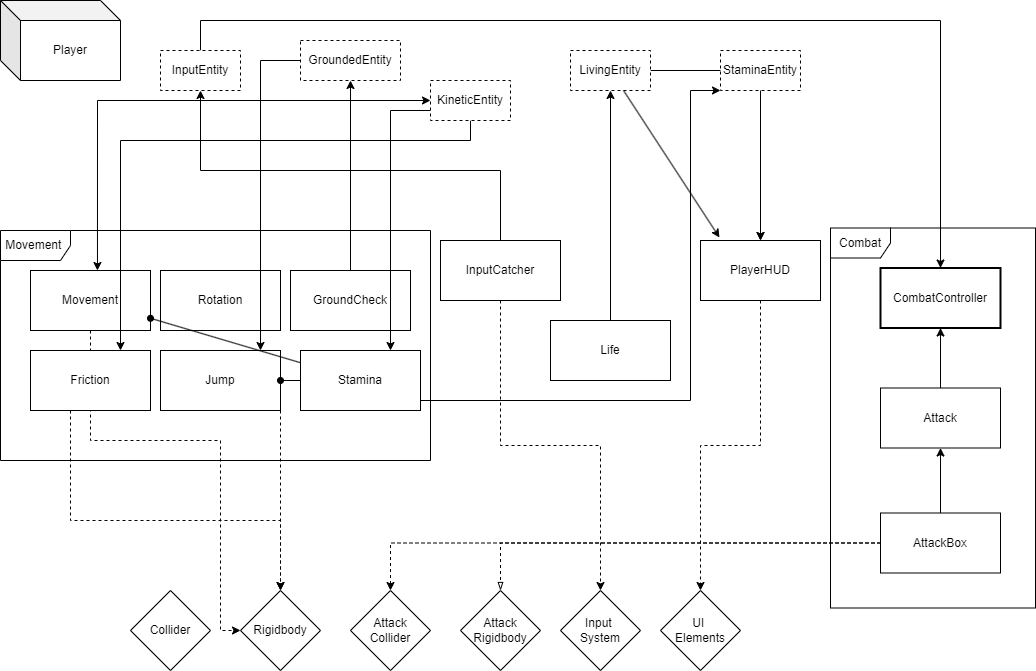

The diagram above was exported from draw.io. Its source (the exported page's mxGraphModel, read from the mxfile embedded in the PNG):
<mxGraphModel dx="1434" dy="738" grid="1" gridSize="10" guides="1" tooltips="1" connect="1" arrows="1" fold="1" page="1" pageScale="1" pageWidth="827" pageHeight="1169" math="0" shadow="0">
  <root>
    <mxCell id="0" />
    <mxCell id="1" parent="0" />
    <mxCell id="cati0A6I-bfat7tnz4ca-23" value="Jump" style="rounded=0;whiteSpace=wrap;html=1;" vertex="1" parent="1">
      <mxGeometry x="180" y="360" width="120" height="60" as="geometry" />
    </mxCell>
    <mxCell id="cati0A6I-bfat7tnz4ca-20" value="GroundCheck" style="rounded=0;whiteSpace=wrap;html=1;" vertex="1" parent="1">
      <mxGeometry x="310" y="280" width="120" height="60" as="geometry" />
    </mxCell>
    <mxCell id="cati0A6I-bfat7tnz4ca-74" style="edgeStyle=orthogonalEdgeStyle;rounded=0;orthogonalLoop=1;jettySize=auto;html=1;entryX=0;entryY=0.5;entryDx=0;entryDy=0;dashed=1;endArrow=classic;endFill=1;" edge="1" parent="1" source="cati0A6I-bfat7tnz4ca-16" target="cati0A6I-bfat7tnz4ca-63">
      <mxGeometry relative="1" as="geometry">
        <Array as="points">
          <mxPoint x="110" y="450" />
          <mxPoint x="240" y="450" />
          <mxPoint x="240" y="640" />
        </Array>
      </mxGeometry>
    </mxCell>
    <mxCell id="cati0A6I-bfat7tnz4ca-16" value="Movement" style="rounded=0;whiteSpace=wrap;html=1;strokeWidth=1;" vertex="1" parent="1">
      <mxGeometry x="50" y="280" width="120" height="60" as="geometry" />
    </mxCell>
    <mxCell id="cati0A6I-bfat7tnz4ca-36" value="Rotation" style="rounded=0;whiteSpace=wrap;html=1;" vertex="1" parent="1">
      <mxGeometry x="180" y="280" width="120" height="60" as="geometry" />
    </mxCell>
    <mxCell id="cati0A6I-bfat7tnz4ca-6" value="Player" style="shape=cube;whiteSpace=wrap;html=1;boundedLbl=1;backgroundOutline=1;darkOpacity=0.05;darkOpacity2=0.1;" vertex="1" parent="1">
      <mxGeometry x="20" y="10" width="120" height="80" as="geometry" />
    </mxCell>
    <mxCell id="cati0A6I-bfat7tnz4ca-59" style="edgeStyle=orthogonalEdgeStyle;rounded=0;orthogonalLoop=1;jettySize=auto;html=1;" edge="1" parent="1" source="cati0A6I-bfat7tnz4ca-7" target="cati0A6I-bfat7tnz4ca-21">
      <mxGeometry relative="1" as="geometry">
        <Array as="points">
          <mxPoint x="490" y="150" />
          <mxPoint x="140" y="150" />
        </Array>
      </mxGeometry>
    </mxCell>
    <mxCell id="cati0A6I-bfat7tnz4ca-60" style="edgeStyle=orthogonalEdgeStyle;rounded=0;orthogonalLoop=1;jettySize=auto;html=1;" edge="1" parent="1" source="cati0A6I-bfat7tnz4ca-7" target="cati0A6I-bfat7tnz4ca-42">
      <mxGeometry relative="1" as="geometry">
        <Array as="points">
          <mxPoint x="410" y="120" />
        </Array>
      </mxGeometry>
    </mxCell>
    <mxCell id="cati0A6I-bfat7tnz4ca-7" value="KineticEntity" style="rounded=0;whiteSpace=wrap;html=1;dashed=1;" vertex="1" parent="1">
      <mxGeometry x="450" y="90" width="80" height="40" as="geometry" />
    </mxCell>
    <mxCell id="cati0A6I-bfat7tnz4ca-53" style="edgeStyle=orthogonalEdgeStyle;rounded=0;orthogonalLoop=1;jettySize=auto;html=1;entryX=0.5;entryY=0;entryDx=0;entryDy=0;" edge="1" parent="1" source="cati0A6I-bfat7tnz4ca-8" target="cati0A6I-bfat7tnz4ca-40">
      <mxGeometry relative="1" as="geometry" />
    </mxCell>
    <mxCell id="cati0A6I-bfat7tnz4ca-8" value="LivingEntity" style="rounded=0;whiteSpace=wrap;html=1;dashed=1;" vertex="1" parent="1">
      <mxGeometry x="590" y="60" width="80" height="40" as="geometry" />
    </mxCell>
    <mxCell id="cati0A6I-bfat7tnz4ca-56" style="edgeStyle=orthogonalEdgeStyle;rounded=0;orthogonalLoop=1;jettySize=auto;html=1;" edge="1" parent="1" source="cati0A6I-bfat7tnz4ca-11" target="cati0A6I-bfat7tnz4ca-31">
      <mxGeometry relative="1" as="geometry">
        <Array as="points">
          <mxPoint x="220" y="30" />
          <mxPoint x="960" y="30" />
        </Array>
      </mxGeometry>
    </mxCell>
    <mxCell id="cati0A6I-bfat7tnz4ca-11" value="InputEntity" style="rounded=0;whiteSpace=wrap;html=1;dashed=1;" vertex="1" parent="1">
      <mxGeometry x="180" y="60" width="80" height="40" as="geometry" />
    </mxCell>
    <mxCell id="cati0A6I-bfat7tnz4ca-47" style="edgeStyle=orthogonalEdgeStyle;rounded=0;orthogonalLoop=1;jettySize=auto;html=1;entryX=0.5;entryY=1;entryDx=0;entryDy=0;" edge="1" parent="1" source="cati0A6I-bfat7tnz4ca-14" target="cati0A6I-bfat7tnz4ca-11">
      <mxGeometry relative="1" as="geometry">
        <Array as="points">
          <mxPoint x="520" y="180" />
          <mxPoint x="220" y="180" />
        </Array>
      </mxGeometry>
    </mxCell>
    <mxCell id="cati0A6I-bfat7tnz4ca-81" style="edgeStyle=orthogonalEdgeStyle;rounded=0;orthogonalLoop=1;jettySize=auto;html=1;entryX=0.5;entryY=0;entryDx=0;entryDy=0;dashed=1;endArrow=classic;endFill=1;" edge="1" parent="1" source="cati0A6I-bfat7tnz4ca-14" target="cati0A6I-bfat7tnz4ca-76">
      <mxGeometry relative="1" as="geometry" />
    </mxCell>
    <mxCell id="cati0A6I-bfat7tnz4ca-14" value="InputCatcher" style="rounded=0;whiteSpace=wrap;html=1;" vertex="1" parent="1">
      <mxGeometry x="460" y="250" width="120" height="60" as="geometry" />
    </mxCell>
    <mxCell id="cati0A6I-bfat7tnz4ca-46" style="edgeStyle=orthogonalEdgeStyle;rounded=0;orthogonalLoop=1;jettySize=auto;html=1;entryX=0.5;entryY=1;entryDx=0;entryDy=0;" edge="1" parent="1" source="cati0A6I-bfat7tnz4ca-20" target="cati0A6I-bfat7tnz4ca-25">
      <mxGeometry relative="1" as="geometry" />
    </mxCell>
    <mxCell id="cati0A6I-bfat7tnz4ca-72" style="edgeStyle=orthogonalEdgeStyle;rounded=0;orthogonalLoop=1;jettySize=auto;html=1;endArrow=classic;endFill=1;dashed=1;" edge="1" parent="1" source="cati0A6I-bfat7tnz4ca-21" target="cati0A6I-bfat7tnz4ca-63">
      <mxGeometry relative="1" as="geometry">
        <Array as="points">
          <mxPoint x="90" y="530" />
          <mxPoint x="300" y="530" />
        </Array>
      </mxGeometry>
    </mxCell>
    <mxCell id="cati0A6I-bfat7tnz4ca-21" value="Friction" style="rounded=0;whiteSpace=wrap;html=1;" vertex="1" parent="1">
      <mxGeometry x="50" y="360" width="120" height="60" as="geometry" />
    </mxCell>
    <mxCell id="cati0A6I-bfat7tnz4ca-49" style="edgeStyle=orthogonalEdgeStyle;rounded=0;orthogonalLoop=1;jettySize=auto;html=1;entryX=0.5;entryY=1;entryDx=0;entryDy=0;" edge="1" parent="1" source="cati0A6I-bfat7tnz4ca-22" target="cati0A6I-bfat7tnz4ca-8">
      <mxGeometry relative="1" as="geometry" />
    </mxCell>
    <mxCell id="cati0A6I-bfat7tnz4ca-22" value="Life" style="rounded=0;whiteSpace=wrap;html=1;" vertex="1" parent="1">
      <mxGeometry x="570" y="330" width="120" height="60" as="geometry" />
    </mxCell>
    <mxCell id="cati0A6I-bfat7tnz4ca-70" style="edgeStyle=orthogonalEdgeStyle;rounded=0;orthogonalLoop=1;jettySize=auto;html=1;entryX=0.5;entryY=0;entryDx=0;entryDy=0;endArrow=classic;endFill=1;dashed=1;" edge="1" parent="1" source="cati0A6I-bfat7tnz4ca-23" target="cati0A6I-bfat7tnz4ca-63">
      <mxGeometry relative="1" as="geometry">
        <Array as="points">
          <mxPoint x="300" y="460" />
          <mxPoint x="300" y="460" />
        </Array>
      </mxGeometry>
    </mxCell>
    <mxCell id="cati0A6I-bfat7tnz4ca-55" style="edgeStyle=orthogonalEdgeStyle;rounded=0;orthogonalLoop=1;jettySize=auto;html=1;" edge="1" parent="1" source="cati0A6I-bfat7tnz4ca-25" target="cati0A6I-bfat7tnz4ca-23">
      <mxGeometry relative="1" as="geometry">
        <Array as="points">
          <mxPoint x="280" y="70" />
        </Array>
      </mxGeometry>
    </mxCell>
    <mxCell id="cati0A6I-bfat7tnz4ca-25" value="GroundedEntity" style="rounded=0;whiteSpace=wrap;html=1;dashed=1;" vertex="1" parent="1">
      <mxGeometry x="320" y="50" width="100" height="40" as="geometry" />
    </mxCell>
    <mxCell id="cati0A6I-bfat7tnz4ca-33" style="edgeStyle=orthogonalEdgeStyle;rounded=0;orthogonalLoop=1;jettySize=auto;html=1;entryX=0.5;entryY=1;entryDx=0;entryDy=0;" edge="1" parent="1" source="cati0A6I-bfat7tnz4ca-29" target="cati0A6I-bfat7tnz4ca-31">
      <mxGeometry relative="1" as="geometry" />
    </mxCell>
    <mxCell id="cati0A6I-bfat7tnz4ca-29" value="Attack" style="rounded=0;whiteSpace=wrap;html=1;" vertex="1" parent="1">
      <mxGeometry x="900" y="397.5" width="120" height="60" as="geometry" />
    </mxCell>
    <mxCell id="cati0A6I-bfat7tnz4ca-34" style="edgeStyle=orthogonalEdgeStyle;rounded=0;orthogonalLoop=1;jettySize=auto;html=1;entryX=0.5;entryY=1;entryDx=0;entryDy=0;" edge="1" parent="1" source="cati0A6I-bfat7tnz4ca-30" target="cati0A6I-bfat7tnz4ca-29">
      <mxGeometry relative="1" as="geometry" />
    </mxCell>
    <mxCell id="cati0A6I-bfat7tnz4ca-67" style="edgeStyle=orthogonalEdgeStyle;rounded=0;orthogonalLoop=1;jettySize=auto;html=1;endArrow=blockThin;endFill=0;dashed=1;" edge="1" parent="1" source="cati0A6I-bfat7tnz4ca-30" target="cati0A6I-bfat7tnz4ca-66">
      <mxGeometry relative="1" as="geometry" />
    </mxCell>
    <mxCell id="cati0A6I-bfat7tnz4ca-75" style="edgeStyle=orthogonalEdgeStyle;rounded=0;orthogonalLoop=1;jettySize=auto;html=1;entryX=0.5;entryY=0;entryDx=0;entryDy=0;endArrow=classic;endFill=1;dashed=1;" edge="1" parent="1" source="cati0A6I-bfat7tnz4ca-30" target="cati0A6I-bfat7tnz4ca-64">
      <mxGeometry relative="1" as="geometry" />
    </mxCell>
    <mxCell id="cati0A6I-bfat7tnz4ca-30" value="AttackBox" style="rounded=0;whiteSpace=wrap;html=1;" vertex="1" parent="1">
      <mxGeometry x="900" y="522.5" width="120" height="60" as="geometry" />
    </mxCell>
    <mxCell id="cati0A6I-bfat7tnz4ca-31" value="CombatController" style="rounded=0;whiteSpace=wrap;html=1;strokeWidth=2;" vertex="1" parent="1">
      <mxGeometry x="900" y="277.5" width="120" height="60" as="geometry" />
    </mxCell>
    <mxCell id="cati0A6I-bfat7tnz4ca-38" value="Movement&amp;nbsp;" style="shape=umlFrame;whiteSpace=wrap;html=1;pointerEvents=0;width=70;height=30;" vertex="1" parent="1">
      <mxGeometry x="20" y="240" width="430" height="230" as="geometry" />
    </mxCell>
    <mxCell id="cati0A6I-bfat7tnz4ca-39" value="Combat" style="shape=umlFrame;whiteSpace=wrap;html=1;pointerEvents=0;" vertex="1" parent="1">
      <mxGeometry x="850" y="237.5" width="205" height="380" as="geometry" />
    </mxCell>
    <mxCell id="cati0A6I-bfat7tnz4ca-80" style="edgeStyle=orthogonalEdgeStyle;rounded=0;orthogonalLoop=1;jettySize=auto;html=1;entryX=0.5;entryY=0;entryDx=0;entryDy=0;endArrow=classic;endFill=1;dashed=1;" edge="1" parent="1" source="cati0A6I-bfat7tnz4ca-40" target="cati0A6I-bfat7tnz4ca-79">
      <mxGeometry relative="1" as="geometry" />
    </mxCell>
    <mxCell id="cati0A6I-bfat7tnz4ca-40" value="PlayerHUD" style="rounded=0;whiteSpace=wrap;html=1;" vertex="1" parent="1">
      <mxGeometry x="720" y="250" width="120" height="60" as="geometry" />
    </mxCell>
    <mxCell id="cati0A6I-bfat7tnz4ca-57" style="edgeStyle=orthogonalEdgeStyle;rounded=0;orthogonalLoop=1;jettySize=auto;html=1;entryX=0;entryY=1;entryDx=0;entryDy=0;" edge="1" parent="1" source="cati0A6I-bfat7tnz4ca-42" target="cati0A6I-bfat7tnz4ca-43">
      <mxGeometry relative="1" as="geometry">
        <Array as="points">
          <mxPoint x="710" y="410" />
          <mxPoint x="710" y="100" />
        </Array>
      </mxGeometry>
    </mxCell>
    <mxCell id="cati0A6I-bfat7tnz4ca-61" style="rounded=0;orthogonalLoop=1;jettySize=auto;html=1;endArrow=oval;endFill=1;" edge="1" parent="1" source="cati0A6I-bfat7tnz4ca-42" target="cati0A6I-bfat7tnz4ca-16">
      <mxGeometry relative="1" as="geometry" />
    </mxCell>
    <mxCell id="cati0A6I-bfat7tnz4ca-83" style="edgeStyle=orthogonalEdgeStyle;rounded=0;orthogonalLoop=1;jettySize=auto;html=1;endArrow=oval;endFill=1;" edge="1" parent="1" source="cati0A6I-bfat7tnz4ca-42" target="cati0A6I-bfat7tnz4ca-23">
      <mxGeometry relative="1" as="geometry" />
    </mxCell>
    <mxCell id="cati0A6I-bfat7tnz4ca-42" value="Stamina" style="rounded=0;whiteSpace=wrap;html=1;" vertex="1" parent="1">
      <mxGeometry x="320" y="360" width="120" height="60" as="geometry" />
    </mxCell>
    <mxCell id="cati0A6I-bfat7tnz4ca-52" style="edgeStyle=orthogonalEdgeStyle;rounded=0;orthogonalLoop=1;jettySize=auto;html=1;entryX=0.5;entryY=0;entryDx=0;entryDy=0;" edge="1" parent="1" source="cati0A6I-bfat7tnz4ca-43" target="cati0A6I-bfat7tnz4ca-40">
      <mxGeometry relative="1" as="geometry" />
    </mxCell>
    <mxCell id="cati0A6I-bfat7tnz4ca-43" value="StaminaEntity" style="rounded=0;whiteSpace=wrap;html=1;dashed=1;" vertex="1" parent="1">
      <mxGeometry x="740" y="60" width="80" height="40" as="geometry" />
    </mxCell>
    <mxCell id="cati0A6I-bfat7tnz4ca-44" style="edgeStyle=orthogonalEdgeStyle;rounded=0;orthogonalLoop=1;jettySize=auto;html=1;entryX=0.558;entryY=0;entryDx=0;entryDy=0;entryPerimeter=0;startArrow=classic;startFill=1;" edge="1" parent="1" source="cati0A6I-bfat7tnz4ca-7" target="cati0A6I-bfat7tnz4ca-16">
      <mxGeometry relative="1" as="geometry" />
    </mxCell>
    <mxCell id="cati0A6I-bfat7tnz4ca-54" style="rounded=0;orthogonalLoop=1;jettySize=auto;html=1;entryX=0.158;entryY=-0.05;entryDx=0;entryDy=0;entryPerimeter=0;" edge="1" parent="1" source="cati0A6I-bfat7tnz4ca-8" target="cati0A6I-bfat7tnz4ca-40">
      <mxGeometry relative="1" as="geometry" />
    </mxCell>
    <mxCell id="cati0A6I-bfat7tnz4ca-62" value="Collider" style="rhombus;whiteSpace=wrap;html=1;" vertex="1" parent="1">
      <mxGeometry x="150" y="600" width="80" height="80" as="geometry" />
    </mxCell>
    <mxCell id="cati0A6I-bfat7tnz4ca-63" value="Rigidbody" style="rhombus;whiteSpace=wrap;html=1;" vertex="1" parent="1">
      <mxGeometry x="260" y="600" width="80" height="80" as="geometry" />
    </mxCell>
    <mxCell id="cati0A6I-bfat7tnz4ca-64" value="Attack&lt;div&gt;Collider&lt;/div&gt;" style="rhombus;whiteSpace=wrap;html=1;" vertex="1" parent="1">
      <mxGeometry x="370" y="600" width="80" height="80" as="geometry" />
    </mxCell>
    <mxCell id="cati0A6I-bfat7tnz4ca-66" value="Attack&lt;div&gt;Rigidbody&lt;/div&gt;" style="rhombus;whiteSpace=wrap;html=1;" vertex="1" parent="1">
      <mxGeometry x="480" y="600" width="80" height="80" as="geometry" />
    </mxCell>
    <mxCell id="cati0A6I-bfat7tnz4ca-76" value="Input&amp;nbsp;&lt;br&gt;&lt;div&gt;&lt;span style=&quot;color: rgba(0, 0, 0, 0); font-family: monospace; font-size: 0px; text-align: start; text-wrap: nowrap; background-color: initial;&quot;&gt;%3CmxGraphModel%3E%3Croot%3E%3CmxCell%20id%3D%220%22%2F%3E%3CmxCell%20id%3D%221%22%20parent%3D%220%22%2F%3E%3CmxCell%20id%3D%222%22%20value%3D%22Attack%26lt%3Bdiv%26gt%3BRigidbody%26lt%3B%2Fdiv%26gt%3B%22%20style%3D%22rhombus%3BwhiteSpace%3Dwrap%3Bhtml%3D1%3B%22%20vertex%3D%221%22%20parent%3D%221%22%3E%3CmxGeometry%20x%3D%22480%22%20y%3D%22600%22%20width%3D%2280%22%20height%3D%2280%22%20as%3D%22geometry%22%2F%3E%3C%2FmxCell%3E%3C%2Froot%3E%3C%2FmxGraphModel%3E&lt;/span&gt;System&lt;/div&gt;" style="rhombus;whiteSpace=wrap;html=1;" vertex="1" parent="1">
      <mxGeometry x="580" y="600" width="80" height="80" as="geometry" />
    </mxCell>
    <mxCell id="cati0A6I-bfat7tnz4ca-79" value="UI&amp;nbsp;&lt;div&gt;Elements&lt;/div&gt;" style="rhombus;whiteSpace=wrap;html=1;" vertex="1" parent="1">
      <mxGeometry x="680" y="600" width="80" height="80" as="geometry" />
    </mxCell>
  </root>
</mxGraphModel>